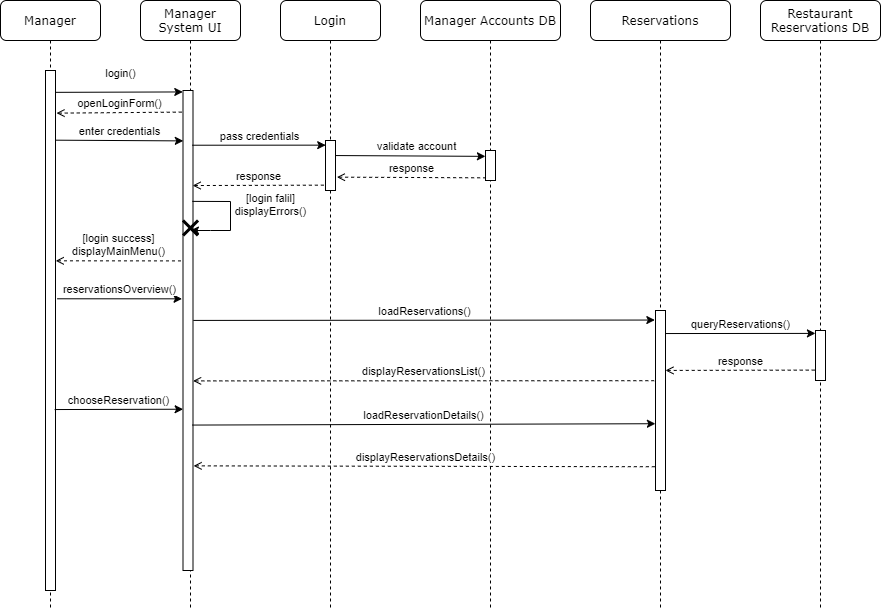

The diagram above was exported from draw.io. Its source (the exported page's mxGraphModel, read from the mxfile embedded in the PNG):
<mxGraphModel dx="593" dy="285" grid="1" gridSize="10" guides="1" tooltips="1" connect="1" arrows="1" fold="1" page="1" pageScale="1" pageWidth="1100" pageHeight="850" background="#ffffff" math="0" shadow="0">
  <root>
    <mxCell id="0" />
    <mxCell id="1" parent="0" />
    <mxCell id="7baba1c4bc27f4b0-2" value="Manager System UI" style="shape=umlLifeline;perimeter=lifelinePerimeter;whiteSpace=wrap;html=1;container=1;collapsible=0;recursiveResize=0;outlineConnect=0;rounded=1;shadow=0;comic=0;labelBackgroundColor=none;strokeWidth=1;fontFamily=Verdana;fontSize=12;align=center;" parent="1" vertex="1">
      <mxGeometry x="240" y="80" width="100" height="610" as="geometry" />
    </mxCell>
    <mxCell id="Vi_g9tyN8mJB8emRrdFW-2" value="" style="html=1;points=[];perimeter=orthogonalPerimeter;rounded=0;shadow=0;comic=0;labelBackgroundColor=none;strokeWidth=1;fontFamily=Verdana;fontSize=12;align=center;" parent="7baba1c4bc27f4b0-2" vertex="1">
      <mxGeometry x="42.5" y="90" width="10" height="480" as="geometry" />
    </mxCell>
    <mxCell id="10FlgZ1FpZTST2VJfqYc-13" value="[login falil]&lt;br&gt;displayErrors()" style="endArrow=classic;html=1;endFill=1;verticalAlign=bottom;rounded=0;exitX=0.938;exitY=0.231;exitDx=0;exitDy=0;exitPerimeter=0;" parent="7baba1c4bc27f4b0-2" source="Vi_g9tyN8mJB8emRrdFW-2" target="7baba1c4bc27f4b0-2" edge="1">
      <mxGeometry x="0.2501" y="-41" width="50" height="50" relative="1" as="geometry">
        <mxPoint x="70" y="240" as="sourcePoint" />
        <mxPoint x="110" y="280" as="targetPoint" />
        <Array as="points">
          <mxPoint x="90" y="201" />
          <mxPoint x="90" y="230" />
          <mxPoint x="70" y="230" />
        </Array>
        <mxPoint x="40" y="31" as="offset" />
      </mxGeometry>
    </mxCell>
    <mxCell id="10FlgZ1FpZTST2VJfqYc-25" value="" style="shape=umlDestroy;whiteSpace=wrap;html=1;strokeWidth=3;" parent="7baba1c4bc27f4b0-2" vertex="1">
      <mxGeometry x="42.5" y="220" width="15" height="15" as="geometry" />
    </mxCell>
    <mxCell id="7baba1c4bc27f4b0-4" value="Restaurant Reservations DB" style="shape=umlLifeline;perimeter=lifelinePerimeter;whiteSpace=wrap;html=1;container=1;collapsible=0;recursiveResize=0;outlineConnect=0;rounded=1;shadow=0;comic=0;labelBackgroundColor=none;strokeWidth=1;fontFamily=Verdana;fontSize=12;align=center;" parent="1" vertex="1">
      <mxGeometry x="860" y="80" width="120" height="610" as="geometry" />
    </mxCell>
    <mxCell id="Vi_g9tyN8mJB8emRrdFW-55" value="" style="html=1;points=[];perimeter=orthogonalPerimeter;rounded=0;shadow=0;comic=0;labelBackgroundColor=none;strokeWidth=1;fontFamily=Verdana;fontSize=12;align=center;" parent="7baba1c4bc27f4b0-4" vertex="1">
      <mxGeometry x="55" y="330" width="10" height="50" as="geometry" />
    </mxCell>
    <mxCell id="7baba1c4bc27f4b0-5" value="Login" style="shape=umlLifeline;perimeter=lifelinePerimeter;whiteSpace=wrap;html=1;container=1;collapsible=0;recursiveResize=0;outlineConnect=0;rounded=1;shadow=0;comic=0;labelBackgroundColor=none;strokeWidth=1;fontFamily=Verdana;fontSize=12;align=center;" parent="1" vertex="1">
      <mxGeometry x="380" y="80" width="100" height="610" as="geometry" />
    </mxCell>
    <mxCell id="Vi_g9tyN8mJB8emRrdFW-8" value="" style="html=1;points=[];perimeter=orthogonalPerimeter;rounded=0;shadow=0;comic=0;labelBackgroundColor=none;strokeWidth=1;fontFamily=Verdana;fontSize=12;align=center;" parent="7baba1c4bc27f4b0-5" vertex="1">
      <mxGeometry x="45" y="140" width="10" height="50" as="geometry" />
    </mxCell>
    <mxCell id="7baba1c4bc27f4b0-8" value="Manager" style="shape=umlLifeline;perimeter=lifelinePerimeter;whiteSpace=wrap;html=1;container=1;collapsible=0;recursiveResize=0;outlineConnect=0;rounded=1;shadow=0;comic=0;labelBackgroundColor=none;strokeWidth=1;fontFamily=Verdana;fontSize=12;align=center;" parent="1" vertex="1">
      <mxGeometry x="100" y="80" width="100" height="610" as="geometry" />
    </mxCell>
    <mxCell id="7baba1c4bc27f4b0-10" value="" style="html=1;points=[];perimeter=orthogonalPerimeter;rounded=0;shadow=0;comic=0;labelBackgroundColor=none;strokeWidth=1;fontFamily=Verdana;fontSize=12;align=center;" parent="7baba1c4bc27f4b0-8" vertex="1">
      <mxGeometry x="45" y="70" width="10" height="520" as="geometry" />
    </mxCell>
    <mxCell id="Vi_g9tyN8mJB8emRrdFW-3" value="login()" style="endArrow=classic;html=1;endFill=1;verticalAlign=bottom;exitX=1.028;exitY=0.042;exitDx=0;exitDy=0;exitPerimeter=0;entryX=-0.022;entryY=0.003;entryDx=0;entryDy=0;entryPerimeter=0;" parent="1" source="7baba1c4bc27f4b0-10" edge="1" target="Vi_g9tyN8mJB8emRrdFW-2">
      <mxGeometry x="0.0124" y="10" width="50" height="50" relative="1" as="geometry">
        <mxPoint x="170" y="190" as="sourcePoint" />
        <mxPoint x="282" y="172" as="targetPoint" />
        <mxPoint as="offset" />
      </mxGeometry>
    </mxCell>
    <mxCell id="Vi_g9tyN8mJB8emRrdFW-11" value="Manager Accounts DB" style="shape=umlLifeline;perimeter=lifelinePerimeter;whiteSpace=wrap;html=1;container=1;collapsible=0;recursiveResize=0;outlineConnect=0;rounded=1;shadow=0;comic=0;labelBackgroundColor=none;strokeWidth=1;fontFamily=Verdana;fontSize=12;align=center;" parent="1" vertex="1">
      <mxGeometry x="520" y="80" width="140" height="610" as="geometry" />
    </mxCell>
    <mxCell id="Vi_g9tyN8mJB8emRrdFW-12" value="" style="html=1;points=[];perimeter=orthogonalPerimeter;rounded=0;shadow=0;comic=0;labelBackgroundColor=none;strokeWidth=1;fontFamily=Verdana;fontSize=12;align=center;" parent="Vi_g9tyN8mJB8emRrdFW-11" vertex="1">
      <mxGeometry x="65" y="150" width="10" height="30" as="geometry" />
    </mxCell>
    <mxCell id="Vi_g9tyN8mJB8emRrdFW-26" value="reservationsOverview()" style="endArrow=classic;html=1;endFill=1;verticalAlign=bottom;entryX=-0.099;entryY=0.434;entryDx=0;entryDy=0;entryPerimeter=0;exitX=1.184;exitY=0.439;exitDx=0;exitDy=0;exitPerimeter=0;" parent="1" target="Vi_g9tyN8mJB8emRrdFW-2" edge="1" source="7baba1c4bc27f4b0-10">
      <mxGeometry width="50" height="50" relative="1" as="geometry">
        <mxPoint x="160" y="380" as="sourcePoint" />
        <mxPoint x="270" y="380" as="targetPoint" />
      </mxGeometry>
    </mxCell>
    <mxCell id="Vi_g9tyN8mJB8emRrdFW-35" value="loadReservations()" style="endArrow=classic;html=1;endFill=1;verticalAlign=bottom;entryX=-0.066;entryY=0.053;entryDx=0;entryDy=0;entryPerimeter=0;exitX=1.034;exitY=0.479;exitDx=0;exitDy=0;exitPerimeter=0;" parent="1" target="10FlgZ1FpZTST2VJfqYc-19" edge="1" source="Vi_g9tyN8mJB8emRrdFW-2">
      <mxGeometry width="50" height="50" relative="1" as="geometry">
        <mxPoint x="300" y="400" as="sourcePoint" />
        <mxPoint x="740" y="400" as="targetPoint" />
      </mxGeometry>
    </mxCell>
    <mxCell id="10FlgZ1FpZTST2VJfqYc-3" value="enter credentials" style="endArrow=classic;endFill=1;verticalAlign=bottom;comic=0;html=1;entryX=0.03;entryY=0.105;entryDx=0;entryDy=0;entryPerimeter=0;exitX=1.033;exitY=0.134;exitDx=0;exitDy=0;exitPerimeter=0;" parent="1" edge="1" target="Vi_g9tyN8mJB8emRrdFW-2" source="7baba1c4bc27f4b0-10">
      <mxGeometry width="50" height="50" relative="1" as="geometry">
        <mxPoint x="160" y="220" as="sourcePoint" />
        <mxPoint x="270" y="220" as="targetPoint" />
      </mxGeometry>
    </mxCell>
    <mxCell id="10FlgZ1FpZTST2VJfqYc-4" value="openLoginForm()" style="endArrow=none;html=1;endFill=0;verticalAlign=bottom;dashed=1;startArrow=open;startFill=0;exitX=1.102;exitY=0.082;exitDx=0;exitDy=0;exitPerimeter=0;entryX=-0.022;entryY=0.045;entryDx=0;entryDy=0;entryPerimeter=0;" parent="1" target="Vi_g9tyN8mJB8emRrdFW-2" edge="1" source="7baba1c4bc27f4b0-10">
      <mxGeometry width="50" height="50" relative="1" as="geometry">
        <mxPoint x="150" y="187" as="sourcePoint" />
        <mxPoint x="283" y="192" as="targetPoint" />
      </mxGeometry>
    </mxCell>
    <mxCell id="10FlgZ1FpZTST2VJfqYc-5" value="pass credentials" style="endArrow=classic;html=1;endFill=1;verticalAlign=bottom;exitX=0.937;exitY=0.114;exitDx=0;exitDy=0;exitPerimeter=0;entryX=0.02;entryY=0.093;entryDx=0;entryDy=0;entryPerimeter=0;" parent="1" source="Vi_g9tyN8mJB8emRrdFW-2" edge="1" target="Vi_g9tyN8mJB8emRrdFW-8">
      <mxGeometry width="50" height="50" relative="1" as="geometry">
        <mxPoint x="300" y="270" as="sourcePoint" />
        <mxPoint x="410" y="225" as="targetPoint" />
      </mxGeometry>
    </mxCell>
    <mxCell id="10FlgZ1FpZTST2VJfqYc-6" value="validate account" style="endArrow=classic;html=1;endFill=1;verticalAlign=bottom;entryX=-0.007;entryY=0.195;entryDx=0;entryDy=0;entryPerimeter=0;exitX=1.033;exitY=0.301;exitDx=0;exitDy=0;exitPerimeter=0;" parent="1" edge="1" target="Vi_g9tyN8mJB8emRrdFW-12" source="Vi_g9tyN8mJB8emRrdFW-8">
      <mxGeometry x="0.0769" width="50" height="50" relative="1" as="geometry">
        <mxPoint x="440" y="226" as="sourcePoint" />
        <mxPoint x="580" y="230" as="targetPoint" />
        <mxPoint as="offset" />
      </mxGeometry>
    </mxCell>
    <mxCell id="10FlgZ1FpZTST2VJfqYc-10" value="response" style="endArrow=none;html=1;endFill=0;verticalAlign=bottom;dashed=1;startArrow=open;startFill=0;entryX=-0.033;entryY=0.893;entryDx=0;entryDy=0;entryPerimeter=0;rounded=1;exitX=0.963;exitY=0.198;exitDx=0;exitDy=0;exitPerimeter=0;" parent="1" edge="1" target="Vi_g9tyN8mJB8emRrdFW-8" source="Vi_g9tyN8mJB8emRrdFW-2">
      <mxGeometry width="50" height="50" relative="1" as="geometry">
        <mxPoint x="293" y="265" as="sourcePoint" />
        <mxPoint x="418.8899999999999" y="270" as="targetPoint" />
        <Array as="points" />
      </mxGeometry>
    </mxCell>
    <mxCell id="10FlgZ1FpZTST2VJfqYc-11" value="response" style="endArrow=none;html=1;endFill=0;verticalAlign=bottom;dashed=1;startArrow=open;startFill=0;entryX=-0.033;entryY=0.911;entryDx=0;entryDy=0;entryPerimeter=0;exitX=1.14;exitY=0.733;exitDx=0;exitDy=0;exitPerimeter=0;" parent="1" edge="1" target="Vi_g9tyN8mJB8emRrdFW-12" source="Vi_g9tyN8mJB8emRrdFW-8">
      <mxGeometry width="50" height="50" relative="1" as="geometry">
        <mxPoint x="440" y="247" as="sourcePoint" />
        <mxPoint x="578.8899999999999" y="250" as="targetPoint" />
      </mxGeometry>
    </mxCell>
    <mxCell id="10FlgZ1FpZTST2VJfqYc-12" value="[login success]&lt;br&gt;displayMainMenu()" style="endArrow=none;html=1;endFill=0;verticalAlign=bottom;dashed=1;startArrow=open;startFill=0;exitX=1.024;exitY=0.366;exitDx=0;exitDy=0;exitPerimeter=0;entryX=-0.118;entryY=0.355;entryDx=0;entryDy=0;entryPerimeter=0;" parent="1" edge="1" target="Vi_g9tyN8mJB8emRrdFW-2" source="7baba1c4bc27f4b0-10">
      <mxGeometry width="50" height="50" relative="1" as="geometry">
        <mxPoint x="160.0000000000001" y="340.74" as="sourcePoint" />
        <mxPoint x="270" y="340" as="targetPoint" />
      </mxGeometry>
    </mxCell>
    <mxCell id="10FlgZ1FpZTST2VJfqYc-14" value="queryReservations()" style="endArrow=classic;html=1;endFill=1;verticalAlign=bottom;exitX=0.968;exitY=0.128;exitDx=0;exitDy=0;exitPerimeter=0;entryX=-0.008;entryY=0.058;entryDx=0;entryDy=0;entryPerimeter=0;" parent="1" edge="1" target="Vi_g9tyN8mJB8emRrdFW-55" source="10FlgZ1FpZTST2VJfqYc-19">
      <mxGeometry width="50" height="50" relative="1" as="geometry">
        <mxPoint x="770" y="420.1099999999999" as="sourcePoint" />
        <mxPoint x="910" y="420" as="targetPoint" />
      </mxGeometry>
    </mxCell>
    <mxCell id="10FlgZ1FpZTST2VJfqYc-17" value="response" style="endArrow=none;html=1;endFill=0;verticalAlign=bottom;dashed=1;startArrow=open;startFill=0;entryX=-0.011;entryY=0.792;entryDx=0;entryDy=0;entryPerimeter=0;exitX=0.999;exitY=0.333;exitDx=0;exitDy=0;exitPerimeter=0;" parent="1" edge="1" target="Vi_g9tyN8mJB8emRrdFW-55" source="10FlgZ1FpZTST2VJfqYc-19">
      <mxGeometry width="50" height="50" relative="1" as="geometry">
        <mxPoint x="780" y="450" as="sourcePoint" />
        <mxPoint x="908.8899999999999" y="450" as="targetPoint" />
      </mxGeometry>
    </mxCell>
    <mxCell id="10FlgZ1FpZTST2VJfqYc-18" value="Reservations" style="shape=umlLifeline;perimeter=lifelinePerimeter;whiteSpace=wrap;html=1;container=1;collapsible=0;recursiveResize=0;outlineConnect=0;rounded=1;shadow=0;comic=0;labelBackgroundColor=none;strokeWidth=1;fontFamily=Verdana;fontSize=12;align=center;" parent="1" vertex="1">
      <mxGeometry x="690" y="80" width="140" height="610" as="geometry" />
    </mxCell>
    <mxCell id="10FlgZ1FpZTST2VJfqYc-19" value="" style="html=1;points=[];perimeter=orthogonalPerimeter;rounded=0;shadow=0;comic=0;labelBackgroundColor=none;strokeWidth=1;fontFamily=Verdana;fontSize=12;align=center;" parent="10FlgZ1FpZTST2VJfqYc-18" vertex="1">
      <mxGeometry x="65" y="310" width="10" height="180" as="geometry" />
    </mxCell>
    <mxCell id="10FlgZ1FpZTST2VJfqYc-26" value="chooseReservation()" style="endArrow=classic;html=1;endFill=1;verticalAlign=bottom;entryX=0.012;entryY=0.664;entryDx=0;entryDy=0;entryPerimeter=0;exitX=0.916;exitY=0.652;exitDx=0;exitDy=0;exitPerimeter=0;" parent="1" target="Vi_g9tyN8mJB8emRrdFW-2" edge="1" source="7baba1c4bc27f4b0-10">
      <mxGeometry width="50" height="50" relative="1" as="geometry">
        <mxPoint x="155" y="489" as="sourcePoint" />
        <mxPoint x="270.0000000000001" y="490" as="targetPoint" />
      </mxGeometry>
    </mxCell>
    <mxCell id="10FlgZ1FpZTST2VJfqYc-22" value="displayReservationsList()" style="endArrow=none;html=1;endFill=0;verticalAlign=bottom;startArrow=open;startFill=0;entryX=-0.135;entryY=0.39;entryDx=0;entryDy=0;entryPerimeter=0;exitX=1.01;exitY=0.605;exitDx=0;exitDy=0;exitPerimeter=0;dashed=1;" parent="1" target="10FlgZ1FpZTST2VJfqYc-19" edge="1" source="Vi_g9tyN8mJB8emRrdFW-2">
      <mxGeometry width="50" height="50" relative="1" as="geometry">
        <mxPoint x="289.5" y="460" as="sourcePoint" />
        <mxPoint x="740" y="460" as="targetPoint" />
      </mxGeometry>
    </mxCell>
    <mxCell id="10FlgZ1FpZTST2VJfqYc-27" value="loadReservationDetails()" style="endArrow=classic;html=1;endFill=1;verticalAlign=bottom;exitX=0.95;exitY=0.697;exitDx=0;exitDy=0;exitPerimeter=0;entryX=-0.01;entryY=0.629;entryDx=0;entryDy=0;entryPerimeter=0;" parent="1" source="Vi_g9tyN8mJB8emRrdFW-2" target="10FlgZ1FpZTST2VJfqYc-19" edge="1">
      <mxGeometry width="50" height="50" relative="1" as="geometry">
        <mxPoint x="299.7600000000002" y="504.58000000000015" as="sourcePoint" />
        <mxPoint x="740" y="505" as="targetPoint" />
      </mxGeometry>
    </mxCell>
    <mxCell id="10FlgZ1FpZTST2VJfqYc-28" value="displayReservationsDetails()" style="endArrow=none;html=1;endFill=0;verticalAlign=bottom;startArrow=open;startFill=0;entryX=0.1;entryY=0.868;entryDx=0;entryDy=0;entryPerimeter=0;exitX=1.06;exitY=0.782;exitDx=0;exitDy=0;exitPerimeter=0;dashed=1;" parent="1" source="Vi_g9tyN8mJB8emRrdFW-2" target="10FlgZ1FpZTST2VJfqYc-19" edge="1">
      <mxGeometry width="50" height="50" relative="1" as="geometry">
        <mxPoint x="299.66666666666674" y="550" as="sourcePoint" />
        <mxPoint x="730" y="550" as="targetPoint" />
      </mxGeometry>
    </mxCell>
  </root>
</mxGraphModel>